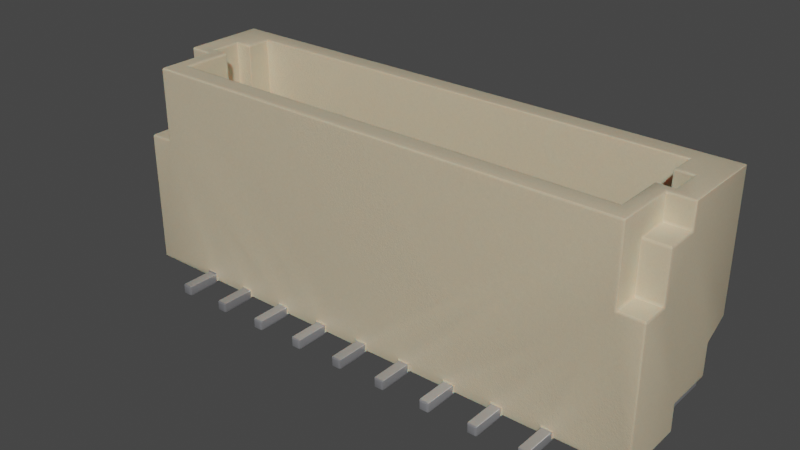 # Source: BM09B-SRSS-TB-LF-SN.blend  (saved by Blender 3.2.14; exported with 4.5.12 LTS)
import bpy
from mathutils import Matrix  # noqa: F401  (used for matrix-valued properties, if any)

bpy.ops.wm.read_factory_settings(use_empty=True)
scene = bpy.context.scene
scene.name = 'Scene'

# ---- collections
col_collection = bpy.data.collections.new('Collection'); scene.collection.children.link(col_collection)

# ---- materials (node trees are filled in below, after node groups)
mat_plastic_case_beige = bpy.data.materials.new('plastic_case_beige')
mat_plastic_case_beige.use_transparent_shadow = False
mat_plastic_case_beige.preview_render_type = 'CUBE'
mat_metal_pins = bpy.data.materials.new('metal_pins')
mat_metal_pins.use_transparent_shadow = False
mat_metal_pins.preview_render_type = 'CUBE'

# ---- node groups
ng_auto_smooth = bpy.data.node_groups.new('Auto Smooth', 'GeometryNodeTree')
_s = ng_auto_smooth.interface.new_socket(name='Geometry', in_out='OUTPUT', socket_type='NodeSocketGeometry')
_s = ng_auto_smooth.interface.new_socket(name='Geometry', in_out='INPUT', socket_type='NodeSocketGeometry')
_s = ng_auto_smooth.interface.new_socket(name='Angle', in_out='INPUT', socket_type='NodeSocketFloat')
_s.subtype = 'ANGLE'
_s.min_value = 0.0
_s.max_value = 3.142
ng_auto_smooth.is_modifier = True
_N = ng_auto_smooth.nodes; _L = ng_auto_smooth.links
n0 = _N.new('NodeGroupOutput'); n0.name = 'Group Output'; n0.location = (480, -100)
n1 = _N.new('NodeGroupInput'); n1.name = 'Group Input'; n1.location = (-420, -300)
n2 = _N.new('NodeGroupInput'); n2.name = 'Group Input.001'; n2.location = (-60, -100)
n3 = _N.new('GeometryNodeSetShadeSmooth'); n3.name = 'Set Shade Smooth'; n3.location = (120, -100)
n3.domain = 'EDGE'
n4 = _N.new('GeometryNodeSetShadeSmooth'); n4.name = 'Set Shade Smooth.001'; n4.location = (300, -100)
n5 = _N.new('GeometryNodeInputMeshEdgeAngle'); n5.name = 'Edge Angle'; n5.location = (-420, -220)
n6 = _N.new('GeometryNodeInputEdgeSmooth'); n6.name = 'Is Edge Smooth'; n6.location = (-60, -160)
n7 = _N.new('GeometryNodeInputShadeSmooth'); n7.name = 'Is Face Smooth'; n7.location = (-240, -340)
n8 = _N.new('FunctionNodeBooleanMath'); n8.name = 'Boolean Math'; n8.location = (-60, -220)
n9 = _N.new('FunctionNodeCompare'); n9.name = 'Compare'; n9.location = (-240, -180)
n9.operation = 'LESS_EQUAL'
_L.new(n5.outputs[0], n9.inputs[0])
_L.new(n4.outputs[0], n0.inputs[0])
_L.new(n1.outputs[1], n9.inputs[1])
_L.new(n9.outputs[0], n8.inputs[0])
_L.new(n7.outputs[0], n8.inputs[1])
_L.new(n2.outputs[0], n3.inputs[0])
_L.new(n6.outputs[0], n3.inputs[1])
_L.new(n3.outputs[0], n4.inputs[0])
_L.new(n8.outputs[0], n3.inputs[2])
n0.is_active_output = True

# ---- material node trees
mat_plastic_case_beige.use_nodes = True; mat_plastic_case_beige.node_tree.nodes.clear()
_N = mat_plastic_case_beige.node_tree.nodes; _L = mat_plastic_case_beige.node_tree.links
n0 = _N.new('ShaderNodeMapping'); n0.name = 'Mapping'; n0.location = (-1285, 476)
n0.inputs[3].default_value = (3.0, 1.0, 1.0)
n1 = _N.new('ShaderNodeOutputMaterial'); n1.name = 'Material Output.001'; n1.location = (26, 511)
n2 = _N.new('ShaderNodeTexCoord'); n2.name = 'Texture Coordinate'; n2.location = (-1524, 391)
n3 = _N.new('ShaderNodeTexNoise'); n3.name = 'Noise Texture'; n3.location = (-936, 387)
n3.inputs[2].default_value = 80.0
n3.inputs[3].default_value = 10.8
n3.inputs[4].default_value = 0.917
n3.inputs[8].default_value = 1.6
n4 = _N.new('ShaderNodeBump'); n4.name = 'Bump'; n4.location = (-650, 112)
n4.inputs[0].default_value = 0.05
n4.inputs[1].default_value = 1.0
n4.inputs[2].default_value = 1.0
n5 = _N.new('ShaderNodeValToRGB'); n5.name = 'ColorRamp'; n5.location = (-628, 397)
while len(n5.color_ramp.elements) > 1: n5.color_ramp.elements.remove(n5.color_ramp.elements[-1])
n5.color_ramp.elements[0].position = 0.0; n5.color_ramp.elements[0].color = (0.4187, 0.3465, 0.2389, 1.0)
_e = n5.color_ramp.elements.new(1.0); _e.color = (1.0, 0.8122, 0.55, 1.0)
n6 = _N.new('ShaderNodeBsdfPrincipled'); n6.name = 'Principled BSDF.001'; n6.location = (-306, 487)
n6.distribution = 'GGX'
n6.subsurface_method = 'BURLEY'
n6.inputs[1].default_value = 0.02
n6.inputs[2].default_value = 0.4636
n6.inputs[3].default_value = 1.4
n6.inputs[8].default_value = 1.0
n6.inputs[10].default_value = 0.1
n6.inputs[13].default_value = 0.3
n6.inputs[18].default_value = 0.2
n6.inputs[27].default_value = (0.0, 0.0, 0.0, 1.0)
n6.inputs[28].default_value = 1.0
n7 = _N.new('ShaderNodeMix'); n7.name = 'Mix'; n7.location = (-476, 367)
n7.data_type = 'RGBA'
n7.inputs[0].default_value = 0.1
n7.inputs[7].default_value = (0.2029, 0.2525, 0.1267, 1.0)
_L.new(n6.outputs[0], n1.inputs[0])
_L.new(n0.outputs[0], n3.inputs[0])
_L.new(n2.outputs[0], n0.inputs[0])
_L.new(n3.outputs[0], n5.inputs[0])
_L.new(n3.outputs[0], n4.inputs[3])
_L.new(n4.outputs[0], n6.inputs[5])
_L.new(n5.outputs[0], n7.inputs[6])
_L.new(n7.outputs[2], n6.inputs[0])
n1.is_active_output = True
mat_metal_pins.use_nodes = True; mat_metal_pins.node_tree.nodes.clear()
_N = mat_metal_pins.node_tree.nodes; _L = mat_metal_pins.node_tree.links
n0 = _N.new('ShaderNodeMapping'); n0.name = 'Mapping'; n0.location = (-1447, -91)
n0.inputs[3].default_value = (4.8, 1.2, 1.1)
n1 = _N.new('ShaderNodeBsdfPrincipled'); n1.name = 'Principled BSDF'; n1.location = (-560, 254)
n1.distribution = 'GGX'
n1.subsurface_method = 'BURLEY'
n1.inputs[1].default_value = 0.7818
n1.inputs[2].default_value = 0.2886
n1.inputs[3].default_value = 1.45
n1.inputs[13].default_value = 0.0
n1.inputs[27].default_value = (0.0, 0.0, 0.0, 1.0)
n1.inputs[28].default_value = 1.0
n2 = _N.new('ShaderNodeOutputMaterial'); n2.name = 'Material Output.002'; n2.location = (-205, 253)
n2.width = 213
n3 = _N.new('ShaderNodeTexNoise'); n3.name = 'Noise Texture.002'; n3.location = (-1228, -73)
n3.inputs[2].default_value = 0.1
n3.inputs[3].default_value = 7.0
n3.inputs[4].default_value = 0.6
n3.inputs[8].default_value = 0.4
n4 = _N.new('ShaderNodeTexCoord'); n4.name = 'Texture Coordinate'; n4.location = (-1636, -116)
n5 = _N.new('ShaderNodeMix'); n5.name = 'Mix.001'; n5.location = (-921, 45)
n5.data_type = 'RGBA'
n5.inputs[6].default_value = (0.9398, 0.9547, 1.0, 1.0)
n5.inputs[7].default_value = (0.13, 0.1259, 0.1359, 1.0)
n6 = _N.new('ShaderNodeBump'); n6.name = 'Bump.001'; n6.location = (-1001, -227)
n6.inputs[0].default_value = 0.05
n6.inputs[1].default_value = 0.01
n6.inputs[2].default_value = 1.0
_L.new(n1.outputs[0], n2.inputs[0])
_L.new(n3.outputs[0], n6.inputs[3])
_L.new(n0.outputs[0], n3.inputs[0])
_L.new(n3.outputs[0], n5.inputs[0])
_L.new(n4.outputs[3], n0.inputs[0])
_L.new(n5.outputs[2], n1.inputs[0])
_L.new(n6.outputs[0], n1.inputs[5])
n2.is_active_output = True

# ---- world
world_world = bpy.data.worlds.new('World'); scene.world = world_world
world_world.use_nodes = True; world_world.node_tree.nodes.clear()
_N = world_world.node_tree.nodes; _L = world_world.node_tree.links
n0 = _N.new('ShaderNodeOutputWorld'); n0.name = 'World Output'; n0.location = (300, 300)
n1 = _N.new('ShaderNodeBackground'); n1.name = 'Background'; n1.location = (10, 300)
n1.inputs[0].default_value = (0.05088, 0.05088, 0.05088, 1.0)
_L.new(n1.outputs[0], n0.inputs[0])
n0.is_active_output = True
world_world.color = (0.05088, 0.05088, 0.05088)
world_world.use_sun_shadow = False
world_world.sun_shadow_jitter_overblur = 0.0

# ---- meshes
me_shape_9_indexedfaceset = bpy.data.meshes.new('SHAPE_9_IndexedFaceSet')
me_shape_9_indexedfaceset.from_pydata([(1.969, -0.01969, -0.7085), (1.969, -1.892e-08, -0.7085), (1.969, -0.01969, -0.1179), (1.969, -1.892e-08, -0.1179), (2.047, -1.892e-08, -0.1179), (2.047, -0.01969, -0.7085), (-1.969, -1.892e-08, -0.7085), (-2.047, -0.01969, -0.7085), (-2.165, 1.673, -0.7085), (1.969, 0.5861, -0.7085), (1.969, 0.4724, -0.7085), (2.047, 0.4724, -0.7085), (1.535, -1.892e-08, 0.3939), (2.165, -1.892e-08, 0.4333), (-1.969, -1.892e-08, -0.1179), (-2.047, -1.892e-08, -0.1179), (-1.535, -1.892e-08, 0.3939), (-1.535, -1.892e-08, 0.4333), (-1.142, -1.892e-08, 0.3939), (-0.4331, -1.892e-08, 0.3939), (-0.3543, -1.892e-08, 0.3939), (0.3543, -1.892e-08, 0.4333), (0.3543, -1.892e-08, 0.3939), (0.4331, -1.892e-08, 0.3939), (0.8268, -1.892e-08, 0.3939), (1.142, -1.892e-08, 0.4333), (1.22, -1.892e-08, 0.3939), (1.535, -1.892e-08, 0.4333), (2.047, 0.2165, -0.5116), (2.047, 0.2165, -0.1179), (2.047, -0.01969, -0.1179), (-1.969, 0.5861, -0.7085), (-2.165, 1.673, -0.03917), (2.165, 1.673, -0.7085), (-1.969, 1.673, 0.4333), (-1.85, 1.673, 0.2758), (1.85, 1.673, -0.1179), (1.85, 1.673, -0.551), (-2.047, 0.4724, -0.7085), (-2.047, 0.4724, -0.5116), (-2.047, -0.01969, -0.1179), (-2.047, 0.2165, -0.1179), (2.165, 0.5861, -0.7085), (1.969, 0.4724, -0.5116), (2.165, 0.2165, -0.5116), (2.165, -1.892e-08, -0.1179), (2.165, 1.083, 0.2167), (2.165, 1.476, 0.2167), (2.165, 1.476, -0.03917), (2.165, 1.673, -0.03917), (-2.165, 0.2165, -0.1179), (-2.165, 0.5861, -0.7085), (-2.165, 1.476, -0.03917), (-2.165, 1.476, 0.2167), (-2.165, 1.083, 0.2167), (-2.165, 1.083, 0.4333), (-1.969, -0.01969, -0.7085), (-1.969, 0.4724, -0.5116), (-1.969, 0.4724, -0.7085), (-1.969, -0.01969, -0.1179), (-1.535, 0.05118, 0.4333), (-1.535, -0.02756, 0.3939), (0.03937, -0.02756, 0.3939), (0.03937, -1.892e-08, 0.3939), (-2.165, -1.892e-08, -0.1179), (-1.142, 0.05118, 0.4333), (-0.03937, 0.05118, 0.4333), (-0.03937, -0.02756, 0.7089), (-0.03937, -1.892e-08, 0.3939), (-0.03937, -1.892e-08, 0.4333), (1.614, -1.892e-08, 0.4333), (1.614, -1.892e-08, 0.3939), (1.614, 0.05118, 0.7089), (0.4331, -1.892e-08, 0.4333), (0.4331, 0.05118, 0.7089), (0.4331, -0.02756, 0.7089), (1.535, -0.02756, 0.3939), (1.614, -0.02756, 0.3939), (-1.614, 0.05118, 0.7089), (-1.614, 0.05118, 0.4333), (-0.4331, 0.05118, 0.4333), (0.4331, -0.02756, 0.3939), (-0.8268, -0.02756, 0.3939), (-0.748, -0.02756, 0.3939), (-0.8268, -1.892e-08, 0.3939), (-1.614, -0.02756, 0.3939), (-1.614, -1.892e-08, 0.3939), (0.03937, -0.02756, 0.7089), (-0.3543, -1.892e-08, 0.4333), (0.748, -0.02756, 0.3939), (0.8268, -0.02756, 0.3939), (0.8268, 0.05118, 0.7089), (-1.22, 0.05118, 0.7089), (-1.22, -0.02756, 0.7089), (-1.22, -1.892e-08, 0.4333), (-0.4331, -0.02756, 0.3939), (1.22, -1.892e-08, 0.4333), (1.22, -0.02756, 0.3939), (-0.748, -1.892e-08, 0.3939), (-0.748, 0.05118, 0.4333), (-0.748, 0.05118, 0.7089), (-0.748, -0.02756, 0.7089), (0.748, 0.05118, 0.4333), (0.748, -0.02756, 0.7089), (0.748, -1.892e-08, 0.3939), (1.142, -0.02756, 0.3939), (1.142, -1.892e-08, 0.3939), (1.142, 0.05118, 0.4333), (0.8268, -1.892e-08, 0.4333), (0.8268, 0.05118, 0.4333), (0.748, -1.892e-08, 0.4333), (0.3543, 0.05118, 0.4333), (0.03937, -1.892e-08, 0.4333), (0.03937, 0.05118, 0.4333), (-0.3543, 0.05118, 0.4333), (-0.4331, -1.892e-08, 0.4333), (-0.748, -1.892e-08, 0.4333), (-1.142, -1.892e-08, 0.4333), (-1.22, 0.05118, 0.4333), (-1.614, -1.892e-08, 0.4333), (-2.165, -1.892e-08, 0.4333), (1.969, 1.083, 0.4333), (2.165, 0.2165, -0.1179), (-1.142, -0.02756, 0.3939), (-1.22, -1.892e-08, 0.3939), (-0.8268, 0.05118, 0.7089), (-0.8268, 0.05118, 0.4333), (-0.8268, -1.892e-08, 0.4333), (1.535, -0.02756, 0.7089), (2.165, 0.4724, -0.5116), (2.047, 0.4724, -0.5116), (-2.047, 0.2165, -0.5116), (-2.165, 0.4724, -0.5116), (-1.969, 1.476, 0.2167), (-1.85, 0.4921, -0.551), (-1.85, 1.673, -0.551), (-1.85, 1.673, -0.1179), (-1.85, 0.7283, -0.3541), (1.988, 1.673, -0.1179), (-1.85, 1.673, -0.3541), (-1.988, 0.7283, -0.3541), (-1.988, 1.673, -0.3541), (1.969, 1.673, -0.03917), (1.85, 0.4921, 0.2758), (1.85, 1.673, 0.2758), (1.85, 0.4921, -0.551), (1.85, 1.673, -0.3541), (-1.988, 1.673, -0.1179), (-1.85, 0.7283, -0.1179), (1.969, 1.476, 0.2167), (1.969, 1.673, 0.4333), (1.85, 0.7283, -0.1179), (1.988, 1.673, -0.3541), (1.85, 0.7283, -0.3541), (-1.969, 1.476, -0.03917), (-1.969, 1.673, -0.03917), (-2.165, 0.2165, -0.5116), (2.165, 1.083, 0.4333), (1.969, 1.476, -0.03917), (1.969, 1.083, 0.2167), (-1.969, 1.083, 0.4333), (-1.969, 1.083, 0.2167), (-1.535, -0.02756, 0.7089), (-1.614, -0.02756, 0.7089), (-1.535, 0.05118, 0.7089), (-0.03937, -0.02756, 0.3939), (-1.142, 0.05118, 0.7089), (-1.22, -0.02756, 0.3939), (-1.142, -0.02756, 0.7089), (-0.03937, 0.05118, 0.7089), (0.03937, 0.05118, 0.7089), (1.535, 0.05118, 0.7089), (1.535, 0.05118, 0.4333), (1.614, 0.05118, 0.4333), (1.614, -0.02756, 0.7089), (0.3543, 0.05118, 0.7089), (0.4331, 0.05118, 0.4333), (0.3543, -0.02756, 0.3939), (0.3543, -0.02756, 0.7089), (-0.4331, 0.05118, 0.7089), (-0.3543, 0.05118, 0.7089), (-0.3543, -0.02756, 0.3939), (-0.4331, -0.02756, 0.7089), (-0.3543, -0.02756, 0.7089), (1.142, -0.02756, 0.7089), (1.22, 0.05118, 0.7089), (1.22, -0.02756, 0.7089), (1.142, 0.05118, 0.7089), (1.22, 0.05118, 0.4333), (0.8268, -0.02756, 0.7089), (0.748, 0.05118, 0.7089), (-0.8268, -0.02756, 0.7089), (-1.85, 0.4921, 0.2758), (-1.614, 0.4921, -0.3856), (-1.142, 0.4921, -0.3856), (-0.3543, 0.4921, -0.1967), (0.03937, 0.4921, -0.3856), (0.748, 0.4921, -0.1967), (0.8268, 0.4921, -0.1967), (0.748, 0.4921, -0.3856), (1.142, 0.4921, -0.1967), (1.535, 0.4921, -0.1967), (1.614, 0.4921, -0.3856), (1.535, 0.4921, -0.3856), (-1.988, 0.7283, -0.1179), (1.988, 0.7283, -0.1179), (1.988, 0.7283, -0.3541), (0.4331, 0.4921, -0.3856), (0.4331, 1.181, -0.3856), (1.22, 0.4921, -0.1967), (1.22, 1.181, -0.2478), (1.22, 1.181, -0.3856), (1.142, 0.4921, -0.3856), (1.22, 0.4921, -0.3856), (-0.4331, 1.181, -0.2478), (-0.4331, 1.181, -0.3856), (-0.4331, 0.4921, -0.1967), (-1.22, 0.4921, -0.3856), (1.614, 0.4921, -0.1967), (1.142, 1.181, -0.2478), (1.142, 1.181, -0.3856), (-1.535, 0.4921, -0.3856), (-0.3543, 0.4921, -0.3856), (-1.614, 1.181, -0.3856), (0.3543, 0.4921, -0.3856), (-0.03937, 1.181, -0.2478), (0.748, 1.181, -0.3856), (0.8268, 1.181, -0.3856), (0.8268, 0.4921, -0.3856), (-1.142, 0.4921, -0.1967), (-1.142, 1.181, -0.3856), (-1.142, 1.181, -0.2478), (0.3543, 0.4921, -0.1967), (0.4331, 0.4921, -0.1967), (-0.3543, 1.181, -0.2478), (0.03937, 0.4921, -0.1967), (-0.748, 0.4921, -0.3856), (1.535, 1.181, -0.2478), (-0.748, 0.4921, -0.1967), (-0.748, 1.181, -0.2478), (-0.8268, 1.181, -0.2478), (-0.8268, 1.181, -0.3856), (-0.8268, 0.4921, -0.1967), (-0.8268, 0.4921, -0.3856), (-1.22, 1.181, -0.3856), (-1.22, 0.4921, -0.1967), (-1.614, 0.4921, -0.1967), (-1.535, 0.4921, -0.1967), (-1.614, 1.181, -0.2478), (0.748, 1.181, -0.2478), (0.8268, 1.181, -0.2478), (-0.748, 1.181, -0.3856), (-0.03937, 1.181, -0.3856), (-0.03937, 0.4921, -0.1967), (-0.03937, 0.4921, -0.3856), (-0.4331, 0.4921, -0.3856), (0.3543, 1.181, -0.2478), (0.4331, 1.181, -0.2478), (0.3543, 1.181, -0.3856), (-1.535, 1.181, -0.2478), (-1.535, 1.181, -0.3856), (-0.3543, 1.181, -0.3856), (-1.22, 1.181, -0.2478), (1.614, 1.181, -0.2478), (1.535, 1.181, -0.3856), (1.614, 1.181, -0.3856), (0.03937, 1.181, -0.2478), (0.03937, 1.181, -0.3856)], [], [(43, 9, 10), (1, 2, 0), (1, 3, 2), (3, 30, 2), (3, 4, 30), (0, 2, 30), (0, 30, 5), (1, 0, 5), (11, 1, 5), (10, 1, 11), (33, 9, 42), (7, 56, 6), (58, 6, 1), (58, 1, 10), (38, 6, 58), (38, 7, 6), (31, 10, 9), (31, 9, 33), (31, 58, 10), (8, 51, 31), (8, 31, 33), (86, 120, 119), (15, 64, 120), (14, 86, 16), (14, 120, 86), (14, 15, 120), (124, 16, 17), (124, 17, 94), (124, 14, 16), (6, 124, 18), (6, 14, 124), (84, 18, 117), (84, 117, 127), (84, 6, 18), (98, 6, 84), (115, 98, 116), (19, 98, 115), (19, 6, 98), (20, 6, 19), (68, 20, 88), (68, 88, 69), (68, 6, 20), (22, 63, 112), (22, 112, 21), (104, 23, 73), (104, 73, 110), (106, 24, 108), (106, 108, 25), (12, 26, 96), (12, 96, 27), (13, 71, 70), (3, 12, 71), (3, 26, 12), (3, 71, 13), (4, 3, 13), (45, 4, 13), (1, 23, 104), (1, 24, 106), (1, 68, 63), (1, 26, 3), (1, 22, 23), (1, 104, 24), (1, 106, 26), (1, 63, 22), (1, 6, 68), (28, 4, 29), (28, 30, 4), (28, 5, 30), (11, 28, 130), (11, 5, 28), (39, 31, 51), (39, 57, 31), (132, 39, 51), (138, 49, 142), (36, 142, 144), (36, 138, 142), (152, 49, 138), (33, 49, 152), (37, 152, 146), (37, 33, 152), (34, 144, 150), (35, 144, 34), (155, 136, 35), (147, 136, 155), (32, 147, 155), (141, 147, 32), (135, 139, 141), (8, 135, 141), (8, 141, 32), (8, 33, 37), (8, 37, 135), (142, 150, 144), (34, 155, 35), (38, 57, 39), (38, 58, 57), (131, 38, 39), (131, 15, 40), (131, 41, 15), (7, 131, 40), (7, 38, 131), (42, 130, 129), (9, 43, 130), (9, 130, 42), (43, 10, 11), (43, 11, 130), (122, 129, 44), (13, 122, 45), (46, 129, 122), (48, 33, 42), (48, 42, 129), (48, 129, 46), (157, 122, 13), (157, 46, 122), (49, 33, 48), (47, 48, 46), (54, 52, 53), (8, 32, 52), (50, 54, 55), (50, 55, 120), (132, 52, 54), (132, 54, 50), (64, 50, 120), (51, 8, 52), (51, 52, 132), (156, 132, 50), (40, 59, 56), (40, 56, 7), (57, 58, 31), (56, 59, 14), (56, 14, 6), (17, 162, 164), (61, 162, 17), (16, 61, 17), (60, 17, 164), (68, 165, 62), (68, 62, 63), (50, 15, 41), (50, 64, 15), (117, 168, 166), (123, 168, 117), (18, 123, 117), (65, 117, 166), (69, 169, 67), (165, 69, 67), (68, 69, 165), (66, 169, 69), (70, 174, 72), (77, 174, 70), (71, 77, 70), (173, 70, 72), (14, 40, 15), (14, 59, 40), (73, 75, 74), (81, 75, 73), (23, 81, 73), (176, 73, 74), (12, 76, 77), (12, 77, 71), (119, 78, 163), (85, 119, 163), (86, 119, 85), (79, 78, 119), (115, 179, 182), (95, 115, 182), (19, 115, 95), (80, 179, 115), (22, 177, 81), (22, 81, 23), (84, 82, 83), (84, 83, 98), (85, 61, 16), (86, 85, 16), (112, 87, 170), (62, 87, 112), (63, 62, 112), (113, 112, 170), (25, 187, 184), (105, 25, 184), (106, 25, 105), (107, 187, 25), (88, 183, 180), (181, 183, 88), (20, 181, 88), (114, 88, 180), (21, 175, 178), (177, 21, 178), (22, 21, 177), (111, 175, 21), (104, 89, 90), (104, 90, 24), (108, 189, 91), (90, 189, 108), (24, 90, 108), (109, 108, 91), (94, 92, 93), (167, 94, 93), (124, 94, 167), (118, 92, 94), (19, 95, 181), (19, 181, 20), (96, 186, 185), (97, 186, 96), (26, 97, 96), (188, 96, 185), (116, 101, 100), (83, 101, 116), (98, 83, 116), (99, 116, 100), (110, 190, 103), (89, 110, 103), (104, 110, 89), (102, 190, 110), (106, 105, 97), (106, 97, 26), (173, 13, 70), (96, 172, 27), (188, 172, 96), (121, 188, 107), (121, 157, 13), (121, 173, 172), (121, 13, 173), (121, 172, 188), (109, 107, 25), (109, 25, 108), (109, 121, 107), (102, 121, 109), (176, 102, 110), (176, 110, 73), (150, 176, 111), (150, 121, 102), (150, 102, 176), (113, 111, 21), (113, 21, 112), (113, 150, 111), (66, 150, 113), (114, 66, 69), (114, 69, 88), (99, 80, 115), (99, 115, 116), (65, 126, 127), (65, 127, 117), (60, 118, 94), (60, 94, 17), (120, 79, 119), (160, 126, 65), (160, 118, 60), (160, 99, 126), (160, 65, 118), (160, 79, 120), (160, 60, 79), (55, 160, 120), (34, 80, 99), (34, 114, 80), (34, 99, 160), (34, 150, 66), (34, 66, 114), (122, 29, 4), (122, 4, 45), (167, 123, 18), (124, 167, 18), (127, 125, 191), (82, 127, 191), (84, 127, 82), (126, 125, 127), (27, 171, 128), (76, 27, 128), (12, 27, 76), (172, 171, 27), (28, 122, 44), (28, 29, 122), (129, 130, 28), (129, 28, 44), (132, 131, 39), (132, 156, 131), (133, 154, 155), (34, 133, 155), (160, 161, 133), (160, 133, 34), (135, 37, 145), (135, 145, 134), (141, 140, 204), (141, 204, 147), (134, 192, 148), (137, 134, 148), (35, 148, 192), (136, 148, 35), (135, 137, 139), (135, 134, 137), (206, 138, 205), (206, 152, 138), (141, 139, 137), (141, 137, 140), (158, 142, 49), (158, 49, 48), (144, 35, 192), (144, 192, 143), (151, 36, 144), (151, 144, 143), (153, 37, 146), (145, 153, 151), (145, 151, 143), (145, 37, 153), (136, 147, 204), (136, 204, 148), (149, 142, 158), (149, 159, 121), (150, 149, 121), (150, 142, 149), (138, 36, 151), (138, 151, 205), (146, 152, 206), (146, 206, 153), (32, 154, 52), (32, 155, 154), (50, 41, 131), (50, 131, 156), (121, 159, 46), (121, 46, 157), (149, 158, 48), (149, 48, 47), (159, 149, 47), (159, 47, 46), (53, 161, 54), (53, 133, 161), (154, 133, 53), (52, 154, 53), (54, 160, 55), (54, 161, 160), (85, 163, 162), (85, 162, 61), (163, 78, 164), (163, 164, 162), (78, 79, 60), (78, 60, 164), (165, 67, 87), (165, 87, 62), (93, 92, 166), (93, 166, 168), (166, 118, 65), (92, 118, 166), (167, 93, 168), (167, 168, 123), (169, 66, 113), (169, 113, 170), (67, 169, 170), (67, 170, 87), (171, 172, 173), (171, 173, 72), (128, 171, 72), (128, 72, 174), (76, 128, 174), (76, 174, 77), (178, 175, 74), (178, 74, 75), (175, 111, 176), (175, 176, 74), (177, 178, 75), (177, 75, 81), (179, 80, 114), (179, 114, 180), (95, 182, 183), (95, 183, 181), (182, 179, 180), (182, 180, 183), (82, 191, 101), (82, 101, 83), (184, 187, 185), (184, 185, 186), (105, 184, 186), (105, 186, 97), (187, 107, 188), (187, 188, 185), (89, 103, 189), (89, 189, 90), (103, 190, 91), (103, 91, 189), (190, 102, 109), (190, 109, 91), (100, 126, 99), (125, 126, 100), (191, 125, 100), (191, 100, 101), (201, 218, 143), (145, 143, 218), (202, 145, 218), (203, 145, 202), (209, 201, 143), (200, 209, 143), (213, 203, 201), (213, 201, 209), (213, 145, 203), (212, 145, 213), (198, 200, 143), (197, 198, 143), (228, 212, 200), (228, 200, 198), (233, 197, 143), (232, 233, 143), (207, 199, 197), (207, 197, 233), (235, 232, 143), (253, 235, 143), (196, 224, 232), (196, 232, 235), (195, 254, 253), (222, 254, 195), (236, 255, 216), (236, 216, 238), (194, 242, 229), (194, 243, 242), (192, 229, 242), (192, 245, 229), (192, 242, 238), (192, 216, 195), (192, 195, 253), (192, 253, 143), (192, 238, 216), (247, 245, 192), (246, 247, 192), (221, 217, 245), (221, 245, 247), (134, 221, 193), (134, 193, 246), (134, 194, 217), (134, 217, 221), (134, 246, 192), (134, 145, 194), (194, 145, 243), (243, 145, 236), (236, 145, 255), (255, 145, 222), (222, 145, 254), (254, 145, 196), (196, 145, 224), (224, 145, 207), (207, 145, 199), (199, 145, 228), (228, 145, 212), (137, 148, 204), (140, 137, 204), (206, 205, 151), (153, 206, 151), (250, 228, 198), (227, 228, 250), (257, 207, 233), (208, 207, 257), (259, 221, 247), (260, 221, 259), (209, 219, 210), (200, 219, 209), (220, 212, 213), (220, 213, 211), (214, 216, 255), (215, 214, 255), (244, 217, 194), (244, 194, 230), (218, 237, 263), (201, 237, 218), (258, 224, 207), (258, 207, 208), (229, 262, 231), (245, 262, 229), (219, 200, 212), (220, 219, 212), (223, 193, 221), (223, 221, 260), (234, 222, 195), (261, 222, 234), (248, 246, 193), (223, 248, 193), (256, 232, 224), (258, 256, 224), (235, 225, 266), (253, 225, 235), (210, 213, 209), (211, 213, 210), (249, 197, 199), (226, 249, 199), (226, 199, 228), (226, 228, 227), (231, 194, 229), (230, 194, 231), (233, 256, 257), (232, 256, 233), (264, 203, 202), (264, 202, 265), (195, 214, 234), (216, 214, 195), (266, 196, 235), (267, 196, 266), (241, 243, 236), (241, 236, 251), (237, 201, 203), (264, 237, 203), (238, 240, 239), (242, 240, 238), (240, 242, 243), (241, 240, 243), (262, 245, 217), (244, 262, 217), (252, 254, 196), (252, 196, 267), (247, 248, 259), (246, 248, 247), (198, 249, 250), (197, 249, 198), (263, 202, 218), (265, 202, 263), (239, 236, 238), (251, 236, 239), (225, 253, 254), (252, 225, 254), (215, 255, 222), (215, 222, 261), (249, 226, 227), (249, 227, 250), (256, 258, 208), (256, 208, 257), (248, 223, 260), (248, 260, 259), (219, 220, 211), (219, 211, 210), (214, 215, 261), (214, 261, 234), (262, 244, 230), (262, 230, 231), (237, 264, 265), (237, 265, 263), (225, 252, 267), (225, 267, 266), (240, 241, 251), (240, 251, 239)])
me_shape_9_indexedfaceset.polygons.foreach_set('use_smooth', [True] * 532)
me_shape_9_indexedfaceset.polygons.foreach_set('material_index', [0, 1, 1, 1, 1, 1, 1, 0, 0, 0, 0, 0, 0, 0, 0, 0, 0, 0, 0, 0, 0, 0, 0, 0, 0, 0, 0, 0, 0, 0, 0, 0, 0, 0, 0, 0, 0, 0, 0, 0, 0, 0, 0, 0, 0, 0, 0, 0, 0, 0, 0, 0, 0, 0, 0, 0, 0, 0, 0, 0, 0, 0, 0, 0, 0, 1, 1, 1, 1, 1, 0, 0, 0, 0, 0, 0, 0, 0, 0, 0, 0, 0, 0, 0, 0, 0, 0, 0, 0, 0, 0, 0, 0, 1, 1, 1, 1, 1, 1, 1, 0, 0, 0, 1, 1, 0, 0, 0, 0, 0, 0, 0, 0, 0, 0, 0, 0, 0, 0, 0, 0, 0, 0, 0, 0, 1, 1, 0, 1, 1, 1, 1, 1, 1, 1, 1, 0, 0, 1, 1, 1, 1, 1, 1, 1, 1, 1, 1, 1, 1, 1, 1, 1, 1, 1, 1, 1, 1, 1, 1, 1, 1, 1, 1, 1, 1, 1, 1, 1, 1, 1, 1, 1, 1, 1, 1, 1, 1, 1, 1, 1, 1, 1, 1, 1, 1, 1, 1, 1, 1, 1, 1, 1, 1, 1, 1, 1, 1, 1, 1, 1, 1, 1, 1, 1, 1, 1, 1, 1, 1, 1, 1, 1, 1, 0, 0, 0, 0, 0, 0, 0, 0, 0, 0, 0, 0, 0, 0, 0, 0, 0, 0, 0, 0, 0, 0, 0, 0, 0, 0, 0, 0, 0, 0, 0, 0, 0, 0, 0, 0, 0, 0, 0, 0, 0, 0, 0, 0, 1, 1, 1, 1, 1, 1, 1, 1, 1, 1, 0, 0, 0, 0, 0, 0, 0, 0, 0, 0, 0, 0, 0, 0, 0, 0, 0, 0, 0, 0, 0, 0, 0, 0, 0, 0, 0, 0, 0, 0, 0, 0, 0, 0, 0, 0, 0, 0, 0, 0, 0, 0, 0, 0, 0, 0, 0, 0, 0, 0, 0, 0, 0, 0, 0, 0, 0, 0, 0, 0, 1, 1, 1, 1, 1, 1, 1, 1, 1, 1, 1, 1, 1, 1, 1, 1, 1, 1, 1, 1, 1, 1, 1, 1, 1, 1, 1, 1, 1, 1, 1, 1, 1, 1, 1, 1, 1, 1, 1, 1, 1, 1, 1, 1, 1, 1, 1, 1, 1, 1, 1, 1, 1, 1, 0, 0, 0, 0, 0, 0, 0, 0, 0, 0, 0, 0, 0, 0, 0, 0, 0, 0, 0, 0, 0, 0, 0, 0, 0, 0, 0, 0, 0, 0, 0, 0, 0, 0, 0, 0, 0, 0, 0, 0, 0, 0, 0, 0, 0, 0, 0, 0, 0, 0, 0, 0, 0, 0, 0, 0, 0, 0, 0, 0, 1, 1, 1, 1, 1, 1, 1, 1, 1, 1, 1, 1, 1, 1, 1, 1, 1, 1, 1, 1, 1, 1, 1, 1, 1, 1, 1, 1, 1, 1, 1, 1, 1, 1, 1, 1, 1, 1, 1, 1, 1, 1, 1, 1, 1, 1, 1, 1, 1, 1, 1, 1, 1, 1, 1, 1, 1, 1, 1, 1, 1, 1, 1, 1, 1, 1, 1, 1, 1, 1, 1, 1, 1, 1, 1, 1, 1, 1, 1, 1, 1, 1, 1, 1, 1, 1, 1, 1, 1, 1])
_uv = me_shape_9_indexedfaceset.uv_layers.new(name='UVMap')
_uv.uv.foreach_set('vector', [1.0, 0.0, 0.0, 1.0, 0.0, 0.0, 0.0, 1.0, 1.0, 0.0, 0.0, 0.0, 0.0, 1.0, 1.0, 1.0, 1.0, 0.0, 0.0, 1.0, 1.0, 0.0, 0.0, 0.0, 0.0, 1.0, 1.0, 1.0, 1.0, 0.0, 0.0, 0.0, 1.0, 0.0, 1.0, 1.0, 0.0, 0.0, 1.0, 1.0, 0.0, 1.0, 0.9545, 0.01163, 0.9545, 0.0, 0.9727, 0.0, 0.9727, 0.2907, 0.9545, 0.01163, 0.9727, 0.0, 0.9545, 0.2907, 0.9545, 0.01163, 0.9727, 0.2907, 1.0, 1.0, 0.9545, 0.3578, 1.0, 0.3578, 0.02727, 0.0, 0.04545, 0.0, 0.04545, 0.01163, 0.04545, 0.2907, 0.04545, 0.01163, 0.9545, 0.01163, 0.04545, 0.2907, 0.9545, 0.01163, 0.9545, 0.2907, 0.02727, 0.2907, 0.04545, 0.01163, 0.04545, 0.2907, 0.02727, 0.2907, 0.02727, 0.0, 0.04545, 0.01163, 0.04545, 0.3578, 0.9545, 0.2907, 0.9545, 0.3578, 0.04545, 0.3578, 0.9545, 0.3578, 1.0, 1.0, 0.04545, 0.3578, 0.04545, 0.2907, 0.9545, 0.2907, 0.0, 1.0, 0.0, 0.3578, 0.04545, 0.3578, 0.0, 1.0, 0.04545, 0.3578, 1.0, 1.0, 0.1273, 0.9655, 0.0, 1.0, 0.1273, 1.0, 0.02727, 0.5172, 0.0, 0.5172, 0.0, 1.0, 0.04545, 0.5172, 0.1273, 0.9655, 0.1455, 0.9655, 0.04545, 0.5172, 0.0, 1.0, 0.1273, 0.9655, 0.04545, 0.5172, 0.02727, 0.5172, 0.0, 1.0, 0.2182, 0.9655, 0.1455, 0.9655, 0.1455, 1.0, 0.2182, 0.9655, 0.1455, 1.0, 0.2182, 1.0, 0.2182, 0.9655, 0.04545, 0.5172, 0.1455, 0.9655, 0.04545, 0.0, 0.2182, 0.9655, 0.2364, 0.9655, 0.04545, 0.0, 0.04545, 0.5172, 0.2182, 0.9655, 0.3091, 0.9655, 0.2364, 0.9655, 0.2364, 1.0, 0.3091, 0.9655, 0.2364, 1.0, 0.3091, 1.0, 0.3091, 0.9655, 0.04545, 0.0, 0.2364, 0.9655, 0.3273, 0.9655, 0.04545, 0.0, 0.3091, 0.9655, 0.4, 1.0, 0.3273, 0.9655, 0.3273, 1.0, 0.4, 0.9655, 0.3273, 0.9655, 0.4, 1.0, 0.4, 0.9655, 0.04545, 0.0, 0.3273, 0.9655, 0.4182, 0.9655, 0.04545, 0.0, 0.4, 0.9655, 0.4909, 0.9655, 0.4182, 0.9655, 0.4182, 1.0, 0.4909, 0.9655, 0.4182, 1.0, 0.4909, 1.0, 0.4909, 0.9655, 0.04545, 0.0, 0.4182, 0.9655, 0.5818, 0.9655, 0.5091, 0.9655, 0.5091, 1.0, 0.5818, 0.9655, 0.5091, 1.0, 0.5818, 1.0, 0.6727, 0.9655, 0.6, 0.9655, 0.6, 1.0, 0.6727, 0.9655, 0.6, 1.0, 0.6727, 1.0, 0.7636, 0.9655, 0.6909, 0.9655, 0.6909, 1.0, 0.7636, 0.9655, 0.6909, 1.0, 0.7636, 1.0, 0.8545, 0.9655, 0.7818, 0.9655, 0.7818, 1.0, 0.8545, 0.9655, 0.7818, 1.0, 0.8545, 1.0, 1.0, 1.0, 0.8727, 0.9655, 0.8727, 1.0, 0.9545, 0.5172, 0.8545, 0.9655, 0.8727, 0.9655, 0.9545, 0.5172, 0.7818, 0.9655, 0.8545, 0.9655, 0.9545, 0.5172, 0.8727, 0.9655, 1.0, 1.0, 0.9727, 0.5172, 0.9545, 0.5172, 1.0, 1.0, 1.0, 0.5172, 0.9727, 0.5172, 1.0, 1.0, 0.9545, 0.0, 0.6, 0.9655, 0.6727, 0.9655, 0.9545, 0.0, 0.6909, 0.9655, 0.7636, 0.9655, 0.9545, 0.0, 0.4909, 0.9655, 0.5091, 0.9655, 0.9545, 0.0, 0.7818, 0.9655, 0.9545, 0.5172, 0.9545, 0.0, 0.5818, 0.9655, 0.6, 0.9655, 0.9545, 0.0, 0.6727, 0.9655, 0.6909, 0.9655, 0.9545, 0.0, 0.7636, 0.9655, 0.7818, 0.9655, 0.9545, 0.0, 0.5091, 0.9655, 0.5818, 0.9655, 0.9545, 0.0, 0.04545, 0.0, 0.4909, 0.9655, 0.3333, 0.48, 1.0, 0.04, 1.0, 0.48, 0.3333, 0.48, 1.0, 0.0, 1.0, 0.04, 0.3333, 0.48, 0.0, 0.0, 1.0, 0.0, 0.0, 1.0, 0.3333, 0.48, 0.3333, 1.0, 0.0, 1.0, 0.0, 0.0, 0.3333, 0.48, 0.6, 1.0, 1.0, 0.0, 0.0, 0.0, 0.6, 1.0, 1.0, 1.0, 1.0, 0.0, 0.0, 1.0, 0.6, 1.0, 0.0, 0.0, 0.9591, 0.5172, 1.0, 0.5862, 0.9545, 0.5862, 0.9273, 0.5172, 0.9545, 0.5862, 0.9273, 0.8621, 0.9273, 0.5172, 0.9591, 0.5172, 0.9545, 0.5862, 0.9591, 0.3103, 1.0, 0.5862, 0.9591, 0.5172, 1.0, 0.0, 1.0, 0.5862, 0.9591, 0.3103, 0.9273, 0.1379, 0.9591, 0.3103, 0.9273, 0.3103, 0.9273, 0.1379, 1.0, 0.0, 0.9591, 0.3103, 0.04545, 1.0, 0.9273, 0.8621, 0.9545, 1.0, 0.07273, 0.8621, 0.9273, 0.8621, 0.04545, 1.0, 0.04545, 0.5862, 0.07273, 0.5172, 0.07273, 0.8621, 0.04091, 0.5172, 0.07273, 0.5172, 0.04545, 0.5862, 0.0, 0.5862, 0.04091, 0.5172, 0.04545, 0.5862, 0.04091, 0.3103, 0.04091, 0.5172, 0.0, 0.5862, 0.07273, 0.1379, 0.07273, 0.3103, 0.04091, 0.3103, 0.0, 0.0, 0.07273, 0.1379, 0.04091, 0.3103, 0.0, 0.0, 0.04091, 0.3103, 0.0, 0.5862, 0.0, 0.0, 1.0, 0.0, 0.9273, 0.1379, 0.0, 0.0, 0.9273, 0.1379, 0.07273, 0.1379, 0.9545, 0.5862, 0.9545, 1.0, 0.9273, 0.8621, 0.04545, 1.0, 0.04545, 0.5862, 0.07273, 0.8621, 0.0, 0.0, 1.0, 1.0, 1.0, 0.0, 0.0, 0.0, 0.0, 1.0, 1.0, 1.0, 0.3333, 0.48, 0.0, 1.0, 0.3333, 1.0, 0.3333, 0.48, 1.0, 0.04, 1.0, 0.0, 0.3333, 0.48, 1.0, 0.48, 1.0, 0.04, 0.0, 0.0, 0.3333, 0.48, 1.0, 0.0, 0.0, 0.0, 0.0, 1.0, 0.3333, 0.48, 1.0, 0.0, 0.4, 1.0, 1.0, 1.0, 0.0, 0.0, 0.0, 1.0, 0.4, 1.0, 0.0, 0.0, 0.4, 1.0, 1.0, 0.0, 1.0, 0.0, 0.0, 0.0, 0.0, 1.0, 1.0, 0.0, 0.0, 1.0, 1.0, 1.0, 0.1294, 0.5172, 0.2824, 0.1724, 0.1294, 0.1724, 0.0, 1.0, 0.1294, 0.5172, 0.0, 0.5172, 0.6471, 0.8103, 0.2824, 0.1724, 0.1294, 0.5172, 0.8824, 0.5862, 1.0, 0.0, 0.3503, 0.0, 0.8824, 0.5862, 0.3503, 0.0, 0.2824, 0.1724, 0.8824, 0.5862, 0.2824, 0.1724, 0.6471, 0.8103, 0.6471, 1.0, 0.1294, 0.5172, 0.0, 1.0, 0.6471, 1.0, 0.6471, 0.8103, 0.1294, 0.5172, 1.0, 0.5862, 1.0, 0.0, 0.8824, 0.5862, 0.8824, 0.8103, 0.8824, 0.5862, 0.6471, 0.8103, 0.6471, 0.8103, 0.8824, 0.5862, 0.8824, 0.8103, 1.0, 0.0, 1.0, 0.5862, 0.8824, 0.5862, 0.1294, 0.5172, 0.6471, 0.8103, 0.6471, 1.0, 0.1294, 0.5172, 0.6471, 1.0, 0.0, 1.0, 0.2824, 0.1724, 0.8824, 0.5862, 0.6471, 0.8103, 0.2824, 0.1724, 0.6471, 0.8103, 0.1294, 0.5172, 0.0, 0.5172, 0.1294, 0.5172, 0.0, 1.0, 0.3503, 0.0, 1.0, 0.0, 0.8824, 0.5862, 0.3503, 0.0, 0.8824, 0.5862, 0.2824, 0.1724, 0.1294, 0.1724, 0.2824, 0.1724, 0.1294, 0.5172, 1.0, 0.0, 1.0, 1.0, 0.0, 1.0, 1.0, 0.0, 0.0, 1.0, 0.0, 0.0, 1.0, 0.0, 0.0, 0.0, 0.0, 1.0, 0.0, 0.0, 1.0, 0.0, 1.0, 1.0, 0.0, 0.0, 1.0, 1.0, 0.0, 1.0, 0.125, 0.35, 1.0, 0.0, 1.0, 1.0, 0.0, 0.0, 1.0, 0.0, 0.125, 0.35, 0.0, 0.35, 0.0, 0.0, 0.125, 0.35, 0.125, 1.0, 0.125, 0.35, 1.0, 1.0, 0.0, 1.0, 0.0, 0.0, 1.0, 0.0, 0.0, 1.0, 1.0, 0.0, 1.0, 1.0, 1.0, 0.0, 0.0, 1.0, 1.0, 1.0, 1.0, 0.0, 0.0, 0.0, 0.0, 1.0, 0.125, 0.35, 1.0, 0.0, 1.0, 1.0, 0.0, 0.0, 1.0, 0.0, 0.125, 0.35, 0.0, 0.35, 0.0, 0.0, 0.125, 0.35, 0.125, 1.0, 0.125, 0.35, 1.0, 1.0, 0.125, 0.35, 1.0, 1.0, 1.0, 0.0, 0.0, 0.0, 0.125, 0.35, 1.0, 0.0, 0.0, 0.35, 0.125, 0.35, 0.0, 0.0, 0.125, 1.0, 1.0, 1.0, 0.125, 0.35, 0.125, 0.35, 1.0, 0.0, 1.0, 1.0, 0.0, 0.0, 1.0, 0.0, 0.125, 0.35, 0.0, 0.35, 0.0, 0.0, 0.125, 0.35, 0.125, 1.0, 0.125, 0.35, 1.0, 1.0, 1.0, 1.0, 0.0, 0.0, 0.0, 1.0, 1.0, 1.0, 1.0, 0.0, 0.0, 0.0, 0.125, 0.35, 1.0, 0.0, 1.0, 1.0, 0.0, 0.0, 1.0, 0.0, 0.125, 0.35, 0.0, 0.35, 0.0, 0.0, 0.125, 0.35, 0.125, 1.0, 0.125, 0.35, 1.0, 1.0, 0.0, 1.0, 0.0, 0.0, 1.0, 0.0, 0.0, 1.0, 1.0, 0.0, 1.0, 1.0, 0.125, 0.35, 1.0, 1.0, 1.0, 0.0, 0.0, 0.0, 0.125, 0.35, 1.0, 0.0, 0.0, 0.35, 0.125, 0.35, 0.0, 0.0, 0.125, 1.0, 1.0, 1.0, 0.125, 0.35, 0.125, 0.35, 1.0, 1.0, 1.0, 0.0, 0.0, 0.0, 0.125, 0.35, 1.0, 0.0, 0.0, 0.35, 0.125, 0.35, 0.0, 0.0, 0.125, 1.0, 1.0, 1.0, 0.125, 0.35, 0.0, 1.0, 0.0, 0.0, 1.0, 0.0, 0.0, 1.0, 1.0, 0.0, 1.0, 1.0, 0.0, 1.0, 0.0, 0.0, 1.0, 0.0, 0.0, 1.0, 1.0, 0.0, 1.0, 1.0, 0.0, 0.0, 1.0, 0.0, 1.0, 1.0, 0.0, 1.0, 0.0, 0.0, 1.0, 1.0, 0.125, 0.35, 1.0, 0.0, 1.0, 1.0, 0.0, 0.0, 1.0, 0.0, 0.125, 0.35, 0.0, 0.35, 0.0, 0.0, 0.125, 0.35, 0.125, 1.0, 0.125, 0.35, 1.0, 1.0, 0.125, 0.35, 1.0, 1.0, 1.0, 0.0, 0.0, 0.0, 0.125, 0.35, 1.0, 0.0, 0.0, 0.35, 0.125, 0.35, 0.0, 0.0, 0.125, 1.0, 1.0, 1.0, 0.125, 0.35, 0.125, 0.35, 1.0, 0.0, 1.0, 1.0, 0.0, 0.0, 1.0, 0.0, 0.125, 0.35, 0.0, 0.35, 0.0, 0.0, 0.125, 0.35, 0.125, 1.0, 0.125, 0.35, 1.0, 1.0, 0.125, 0.35, 1.0, 1.0, 1.0, 0.0, 0.0, 0.0, 0.125, 0.35, 1.0, 0.0, 0.0, 0.35, 0.125, 0.35, 0.0, 0.0, 0.125, 1.0, 1.0, 1.0, 0.125, 0.35, 0.0, 1.0, 0.0, 0.0, 1.0, 0.0, 0.0, 1.0, 1.0, 0.0, 1.0, 1.0, 0.125, 0.35, 1.0, 0.0, 1.0, 1.0, 0.0, 0.0, 1.0, 0.0, 0.125, 0.35, 0.0, 0.35, 0.0, 0.0, 0.125, 0.35, 0.125, 1.0, 0.125, 0.35, 1.0, 1.0, 0.125, 0.35, 1.0, 1.0, 1.0, 0.0, 0.0, 0.0, 0.125, 0.35, 1.0, 0.0, 0.0, 0.35, 0.125, 0.35, 0.0, 0.0, 0.125, 1.0, 1.0, 1.0, 0.125, 0.35, 0.0, 1.0, 0.0, 0.0, 1.0, 0.0, 0.0, 1.0, 1.0, 0.0, 1.0, 1.0, 0.125, 0.35, 1.0, 0.0, 1.0, 1.0, 0.0, 0.0, 1.0, 0.0, 0.125, 0.35, 0.0, 0.35, 0.0, 0.0, 0.125, 0.35, 0.125, 1.0, 0.125, 0.35, 1.0, 1.0, 0.125, 0.35, 1.0, 0.0, 1.0, 1.0, 0.0, 0.0, 1.0, 0.0, 0.125, 0.35, 0.0, 0.35, 0.0, 0.0, 0.125, 0.35, 0.125, 1.0, 0.125, 0.35, 1.0, 1.0, 0.125, 0.35, 1.0, 1.0, 1.0, 0.0, 0.0, 0.0, 0.125, 0.35, 1.0, 0.0, 0.0, 0.35, 0.125, 0.35, 0.0, 0.0, 0.125, 1.0, 1.0, 1.0, 0.125, 0.35, 0.0, 1.0, 0.0, 0.0, 1.0, 0.0, 0.0, 1.0, 1.0, 0.0, 1.0, 1.0, 0.8727, 0.03059, 1.0, 0.0, 0.8727, 0.0, 0.7818, 0.0, 0.8545, 0.03059, 0.8545, 0.0, 0.7818, 0.03059, 0.8545, 0.03059, 0.7818, 0.0, 0.9545, 0.6471, 0.7818, 0.03059, 0.7636, 0.03059, 0.9545, 0.6471, 1.0, 0.6471, 1.0, 0.0, 0.9545, 0.6471, 0.8727, 0.03059, 0.8545, 0.03059, 0.9545, 0.6471, 1.0, 0.0, 0.8727, 0.03059, 0.9545, 0.6471, 0.8545, 0.03059, 0.7818, 0.03059, 0.6909, 0.03059, 0.7636, 0.03059, 0.7636, 0.0, 0.6909, 0.03059, 0.7636, 0.0, 0.6909, 0.0, 0.6909, 0.03059, 0.9545, 0.6471, 0.7636, 0.03059, 0.6727, 0.03059, 0.9545, 0.6471, 0.6909, 0.03059, 0.6, 0.03059, 0.6727, 0.03059, 0.6727, 0.0, 0.6, 0.03059, 0.6727, 0.0, 0.6, 0.0, 0.9545, 1.0, 0.6, 0.03059, 0.5818, 0.03059, 0.9545, 1.0, 0.9545, 0.6471, 0.6727, 0.03059, 0.9545, 1.0, 0.6727, 0.03059, 0.6, 0.03059, 0.5091, 0.03059, 0.5818, 0.03059, 0.5818, 0.0, 0.5091, 0.03059, 0.5818, 0.0, 0.5091, 0.0, 0.5091, 0.03059, 0.9545, 1.0, 0.5818, 0.03059, 0.4909, 0.03059, 0.9545, 1.0, 0.5091, 0.03059, 0.4182, 0.03059, 0.4909, 0.03059, 0.4909, 0.0, 0.4182, 0.03059, 0.4909, 0.0, 0.4182, 0.0, 0.3273, 0.03059, 0.4, 0.03059, 0.4, 0.0, 0.3273, 0.03059, 0.4, 0.0, 0.3273, 0.0, 0.2364, 0.03059, 0.3091, 0.03059, 0.3091, 0.0, 0.2364, 0.03059, 0.3091, 0.0, 0.2364, 0.0, 0.1455, 0.03059, 0.2182, 0.03059, 0.2182, 0.0, 0.1455, 0.03059, 0.2182, 0.0, 0.1455, 0.0, 0.0, 0.0, 0.1273, 0.03059, 0.1273, 0.0, 0.04545, 0.6471, 0.3091, 0.03059, 0.2364, 0.03059, 0.04545, 0.6471, 0.2182, 0.03059, 0.1455, 0.03059, 0.04545, 0.6471, 0.3273, 0.03059, 0.3091, 0.03059, 0.04545, 0.6471, 0.2364, 0.03059, 0.2182, 0.03059, 0.04545, 0.6471, 0.1273, 0.03059, 0.0, 0.0, 0.04545, 0.6471, 0.1455, 0.03059, 0.1273, 0.03059, 0.0, 0.6471, 0.04545, 0.6471, 0.0, 0.0, 0.04545, 1.0, 0.4, 0.03059, 0.3273, 0.03059, 0.04545, 1.0, 0.4182, 0.03059, 0.4, 0.03059, 0.04545, 1.0, 0.3273, 0.03059, 0.04545, 0.6471, 0.04545, 1.0, 0.9545, 1.0, 0.4909, 0.03059, 0.04545, 1.0, 0.4909, 0.03059, 0.4182, 0.03059, 1.0, 1.0, 1.0, 0.0, 0.0, 0.0, 1.0, 1.0, 0.0, 0.0, 0.0, 1.0, 0.0, 0.0, 1.0, 0.0, 1.0, 1.0, 0.0, 1.0, 0.0, 0.0, 1.0, 1.0, 0.125, 0.35, 1.0, 1.0, 1.0, 0.0, 0.0, 0.0, 0.125, 0.35, 1.0, 0.0, 0.0, 0.35, 0.125, 0.35, 0.0, 0.0, 0.125, 1.0, 1.0, 1.0, 0.125, 0.35, 0.125, 0.35, 1.0, 1.0, 1.0, 0.0, 0.0, 0.0, 0.125, 0.35, 1.0, 0.0, 0.0, 0.35, 0.125, 0.35, 0.0, 0.0, 0.125, 1.0, 1.0, 1.0, 0.125, 0.35, 0.0, 0.0, 1.0, 1.0, 0.0, 1.0, 0.0, 0.0, 1.0, 0.0, 1.0, 1.0, 1.0, 1.0, 1.0, 0.0, 0.0, 0.0, 1.0, 1.0, 0.0, 0.0, 0.0, 1.0, 1.0, 0.0, 0.0, 1.0, 1.0, 1.0, 1.0, 0.0, 0.0, 0.0, 0.0, 1.0, 0.6667, 0.5417, 0.6667, 0.0, 1.0, 0.0, 1.0, 1.0, 0.6667, 0.5417, 1.0, 0.0, 0.0, 1.0, 0.0, 0.5417, 0.6667, 0.5417, 0.0, 1.0, 0.6667, 0.5417, 1.0, 1.0, 0.0, 1.0, 1.0, 1.0, 1.0, 0.0, 0.0, 1.0, 1.0, 0.0, 0.0, 0.0, 1.0, 0.0, 0.0, 0.0, 0.0, 1.0, 1.0, 0.0, 0.0, 1.0, 1.0, 1.0, 0.0, 0.0, 0.0, 1.0, 0.2, 0.5238, 0.2, 0.2381, 0.0, 0.0, 0.2, 0.5238, 1.0, 1.0, 0.2, 0.5238, 0.0, 1.0, 1.0, 0.5238, 0.2, 0.5238, 1.0, 1.0, 1.0, 0.0, 0.2, 0.2381, 1.0, 0.2381, 1.0, 0.0, 0.0, 0.0, 0.2, 0.2381, 0.0, 0.0, 1.0, 1.0, 0.0, 1.0, 0.0, 0.0, 1.0, 0.0, 1.0, 1.0, 1.0, 0.0, 1.0, 1.0, 0.0, 1.0, 1.0, 0.0, 0.0, 1.0, 0.0, 0.0, 0.0, 0.0, 0.0, 1.0, 1.0, 1.0, 0.0, 0.0, 1.0, 1.0, 1.0, 0.0, 1.0, 1.0, 0.0, 1.0, 0.0, 0.0, 1.0, 1.0, 0.0, 0.0, 1.0, 0.0, 0.2, 0.5238, 1.0, 0.5238, 1.0, 1.0, 0.2, 0.5238, 1.0, 1.0, 0.0, 1.0, 0.2, 0.2381, 1.0, 0.0, 1.0, 0.2381, 0.0, 0.0, 0.2, 0.2381, 0.2, 0.5238, 0.0, 0.0, 0.2, 0.5238, 0.0, 1.0, 0.0, 0.0, 1.0, 0.0, 0.2, 0.2381, 1.0, 1.0, 1.0, 0.0, 0.0, 0.0, 1.0, 1.0, 0.0, 0.0, 0.0, 1.0, 0.6667, 0.5417, 1.0, 0.0, 0.6667, 0.0, 0.6667, 0.5417, 0.0, 0.5417, 0.0, 1.0, 1.0, 1.0, 0.6667, 0.5417, 0.0, 1.0, 1.0, 1.0, 1.0, 0.0, 0.6667, 0.5417, 1.0, 1.0, 1.0, 0.0, 0.0, 0.0, 1.0, 1.0, 0.0, 0.0, 0.0, 1.0, 1.0, 0.0, 1.0, 1.0, 0.0, 1.0, 1.0, 0.0, 0.0, 1.0, 0.0, 0.0, 0.0, 1.0, 1.0, 0.0, 0.0, 0.0, 0.0, 1.0, 1.0, 1.0, 1.0, 0.0, 1.0, 0.0, 1.0, 1.0, 0.0, 1.0, 1.0, 0.0, 0.0, 1.0, 0.0, 0.0, 1.0, 0.0, 0.0, 0.0, 0.0, 1.0, 1.0, 0.0, 0.0, 1.0, 1.0, 1.0, 1.0, 0.0, 0.0, 0.0, 0.0, 1.0, 1.0, 0.0, 0.0, 1.0, 1.0, 1.0, 0.0, 0.0, 1.0, 0.0, 1.0, 1.0, 0.0, 0.0, 1.0, 1.0, 0.0, 1.0, 1.0, 0.0, 0.0, 1.0, 0.0, 0.0, 1.0, 0.0, 1.0, 1.0, 0.0, 1.0, 0.0, 1.0, 1.0, 1.0, 1.0, 0.0, 0.0, 0.0, 0.0, 1.0, 1.0, 0.0, 0.0, 0.0, 1.0, 1.0, 1.0, 0.0, 0.0, 0.0, 0.0, 1.0, 1.0, 1.0, 0.0, 0.0, 1.0, 0.0, 1.0, 1.0, 0.0, 0.0, 1.0, 1.0, 0.0, 1.0, 0.0, 0.0, 1.0, 0.0, 1.0, 1.0, 0.0, 0.0, 1.0, 1.0, 0.0, 1.0, 1.0, 0.0, 0.0, 0.0, 0.0, 1.0, 1.0, 0.0, 0.0, 1.0, 1.0, 1.0, 0.0, 0.0, 1.0, 0.0, 1.0, 1.0, 0.0, 0.0, 1.0, 1.0, 0.0, 1.0, 0.0, 0.0, 1.0, 0.0, 1.0, 1.0, 0.0, 0.0, 1.0, 1.0, 0.0, 1.0, 1.0, 1.0, 0.0, 0.0, 0.0, 1.0, 1.0, 0.0, 0.0, 0.0, 1.0, 1.0, 0.0, 0.0, 1.0, 0.0, 1.0, 1.0, 0.0, 0.0, 1.0, 1.0, 0.0, 1.0, 1.0, 0.0, 0.0, 0.0, 0.0, 1.0, 1.0, 0.0, 0.0, 1.0, 1.0, 1.0, 0.0, 0.0, 0.0, 1.0, 1.0, 1.0, 0.0, 0.0, 1.0, 1.0, 1.0, 0.0, 1.0, 0.0, 0.0, 0.0, 0.0, 1.0, 1.0, 0.0, 0.0, 1.0, 1.0, 1.0, 0.0, 0.0, 1.0, 0.0, 1.0, 1.0, 0.0, 0.0, 1.0, 1.0, 0.0, 1.0, 0.0, 0.0, 1.0, 0.0, 1.0, 1.0, 0.0, 0.0, 1.0, 1.0, 0.0, 1.0, 0.0, 0.0, 0.0, 1.0, 1.0, 1.0, 0.0, 0.0, 1.0, 1.0, 1.0, 0.0, 1.0, 0.0, 0.0, 0.0, 0.0, 1.0, 1.0, 0.0, 0.0, 1.0, 1.0, 1.0, 0.0, 0.0, 1.0, 0.0, 1.0, 1.0, 0.0, 0.0, 1.0, 1.0, 0.0, 1.0, 1.0, 0.0, 0.0, 0.0, 0.0, 1.0, 1.0, 0.0, 0.0, 1.0, 1.0, 1.0, 0.0, 0.0, 1.0, 0.0, 1.0, 1.0, 0.0, 0.0, 1.0, 1.0, 0.0, 1.0, 0.0, 0.0, 0.0, 1.0, 1.0, 1.0, 0.0, 0.0, 1.0, 1.0, 1.0, 0.0, 0.0, 0.0, 1.0, 0.0, 1.0, 1.0, 0.0, 0.0, 1.0, 1.0, 0.0, 1.0, 0.0, 0.0, 1.0, 0.0, 1.0, 1.0, 0.0, 0.0, 1.0, 1.0, 0.0, 1.0, 0.0, 0.0, 1.0, 0.0, 1.0, 1.0, 0.0, 0.0, 1.0, 1.0, 0.0, 1.0, 1.0, 0.0, 0.0, 0.0, 0.0, 1.0, 1.0, 0.0, 0.0, 1.0, 1.0, 1.0, 0.0, 0.0, 1.0, 0.0, 1.0, 1.0, 0.0, 0.0, 1.0, 1.0, 0.0, 1.0, 0.0, 0.0, 1.0, 0.0, 1.0, 1.0, 0.0, 0.0, 1.0, 1.0, 0.0, 1.0, 1.0, 0.0, 0.0, 0.0, 0.0, 1.0, 1.0, 0.0, 0.0, 1.0, 1.0, 1.0, 1.0, 1.0, 0.0, 0.0, 0.0, 1.0, 1.0, 0.0, 0.0, 0.0, 1.0, 1.0, 0.0, 0.0, 1.0, 0.0, 1.0, 1.0, 0.0, 0.0, 1.0, 1.0, 0.0, 1.0, 0.9149, 0.4286, 0.9362, 0.4286, 1.0, 1.0, 1.0, 0.0, 1.0, 1.0, 0.9362, 0.4286, 0.9362, 0.2, 1.0, 0.0, 0.9362, 0.4286, 0.9149, 0.2, 1.0, 0.0, 0.9362, 0.2, 0.8298, 0.4286, 0.9149, 0.4286, 1.0, 1.0, 0.8085, 0.4286, 0.8298, 0.4286, 1.0, 1.0, 0.8298, 0.2, 0.9149, 0.2, 0.9149, 0.4286, 0.8298, 0.2, 0.9149, 0.4286, 0.8298, 0.4286, 0.8298, 0.2, 1.0, 0.0, 0.9149, 0.2, 0.8085, 0.2, 1.0, 0.0, 0.8298, 0.2, 0.7234, 0.4286, 0.8085, 0.4286, 1.0, 1.0, 0.7021, 0.4286, 0.7234, 0.4286, 1.0, 1.0, 0.7234, 0.2, 0.8085, 0.2, 0.8085, 0.4286, 0.7234, 0.2, 0.8085, 0.4286, 0.7234, 0.4286, 0.617, 0.4286, 0.7021, 0.4286, 1.0, 1.0, 0.5957, 0.4286, 0.617, 0.4286, 1.0, 1.0, 0.617, 0.2, 0.7021, 0.2, 0.7021, 0.4286, 0.617, 0.2, 0.7021, 0.4286, 0.617, 0.4286, 0.5106, 0.4286, 0.5957, 0.4286, 1.0, 1.0, 0.4894, 0.4286, 0.5106, 0.4286, 1.0, 1.0, 0.5106, 0.2, 0.5957, 0.2, 0.5957, 0.4286, 0.5106, 0.2, 0.5957, 0.4286, 0.5106, 0.4286, 0.4043, 0.4286, 0.4894, 0.2, 0.4894, 0.4286, 0.4043, 0.2, 0.4894, 0.2, 0.4043, 0.4286, 0.2979, 0.2, 0.383, 0.2, 0.383, 0.4286, 0.2979, 0.2, 0.383, 0.4286, 0.2979, 0.4286, 0.1915, 0.2, 0.2766, 0.4286, 0.1915, 0.4286, 0.1915, 0.2, 0.2766, 0.2, 0.2766, 0.4286, 0.0, 1.0, 0.1915, 0.4286, 0.2766, 0.4286, 0.0, 1.0, 0.1702, 0.4286, 0.1915, 0.4286, 0.0, 1.0, 0.2766, 0.4286, 0.2979, 0.4286, 0.0, 1.0, 0.383, 0.4286, 0.4043, 0.4286, 0.0, 1.0, 0.4043, 0.4286, 0.4894, 0.4286, 0.0, 1.0, 0.4894, 0.4286, 1.0, 1.0, 0.0, 1.0, 0.2979, 0.4286, 0.383, 0.4286, 0.08511, 0.4286, 0.1702, 0.4286, 0.0, 1.0, 0.06383, 0.4286, 0.08511, 0.4286, 0.0, 1.0, 0.08511, 0.2, 0.1702, 0.2, 0.1702, 0.4286, 0.08511, 0.2, 0.1702, 0.4286, 0.08511, 0.4286, 0.0, 0.0, 0.08511, 0.2, 0.06383, 0.2, 0.0, 0.0, 0.06383, 0.2, 0.06383, 0.4286, 0.0, 0.0, 0.1915, 0.2, 0.1702, 0.2, 0.0, 0.0, 0.1702, 0.2, 0.08511, 0.2, 0.0, 0.0, 0.06383, 0.4286, 0.0, 1.0, 0.0, 0.0, 1.0, 0.0, 0.1915, 0.2, 0.1915, 0.2, 1.0, 0.0, 0.2766, 0.2, 0.2766, 0.2, 1.0, 0.0, 0.2979, 0.2, 0.2979, 0.2, 1.0, 0.0, 0.383, 0.2, 0.383, 0.2, 1.0, 0.0, 0.4043, 0.2, 0.4043, 0.2, 1.0, 0.0, 0.4894, 0.2, 0.4894, 0.2, 1.0, 0.0, 0.5106, 0.2, 0.5106, 0.2, 1.0, 0.0, 0.5957, 0.2, 0.5957, 0.2, 1.0, 0.0, 0.617, 0.2, 0.617, 0.2, 1.0, 0.0, 0.7021, 0.2, 0.7021, 0.2, 1.0, 0.0, 0.7234, 0.2, 0.7234, 0.2, 1.0, 0.0, 0.8085, 0.2, 0.0, 1.0, 1.0, 1.0, 1.0, 0.0, 0.0, 0.0, 0.0, 1.0, 1.0, 0.0, 0.0, 1.0, 1.0, 1.0, 1.0, 0.0, 0.0, 0.0, 0.0, 1.0, 1.0, 0.0, 1.0, 0.7292, 0.0, 0.0, 0.0, 1.0, 1.0, 0.0, 0.0, 0.0, 1.0, 0.7292, 1.0, 0.7292, 0.0, 0.0, 0.0, 1.0, 1.0, 0.0, 0.0, 0.0, 1.0, 0.7292, 1.0, 0.7292, 0.0, 0.0, 0.0, 1.0, 1.0, 0.0, 0.0, 0.0, 1.0, 0.7292, 0.0, 1.0, 1.0, 0.0, 1.0, 1.0, 0.0, 0.0, 1.0, 0.0, 0.0, 1.0, 1.0, 0.0, 0.0, 0.0, 0.0, 1.0, 1.0, 0.0, 0.0, 1.0, 1.0, 1.0, 1.0, 0.7292, 0.0, 1.0, 0.0, 0.0, 1.0, 0.0, 1.0, 0.7292, 0.0, 0.0, 1.0, 0.0, 0.0, 0.0, 0.0, 1.0, 1.0, 0.0, 0.0, 1.0, 1.0, 1.0, 0.0, 1.0, 1.0, 0.0, 1.0, 1.0, 0.0, 0.0, 1.0, 0.0, 0.0, 1.0, 1.0, 0.0, 0.0, 0.0, 0.0, 1.0, 1.0, 0.0, 0.0, 1.0, 1.0, 1.0, 0.0, 1.0, 1.0, 0.0, 1.0, 1.0, 0.0, 0.0, 1.0, 0.0, 0.0, 1.0, 1.0, 0.7292, 0.0, 1.0, 0.0, 0.0, 1.0, 0.0, 1.0, 0.7292, 0.0, 0.0, 1.0, 0.0, 0.0, 0.0, 0.0, 1.0, 1.0, 0.0, 0.0, 1.0, 1.0, 1.0, 1.0, 0.7292, 0.0, 0.0, 0.0, 1.0, 1.0, 0.0, 0.0, 0.0, 1.0, 0.7292, 1.0, 0.7292, 0.0, 1.0, 0.0, 0.0, 1.0, 0.0, 1.0, 0.7292, 0.0, 0.0, 1.0, 0.7292, 0.0, 1.0, 0.0, 0.0, 1.0, 0.0, 1.0, 0.7292, 0.0, 0.0, 0.0, 1.0, 1.0, 0.0, 1.0, 1.0, 0.0, 0.0, 1.0, 0.0, 0.0, 1.0, 1.0, 0.7292, 0.0, 0.0, 0.0, 1.0, 1.0, 0.0, 0.0, 0.0, 1.0, 0.7292, 1.0, 0.7292, 0.0, 1.0, 0.0, 0.0, 1.0, 0.0, 1.0, 0.7292, 0.0, 0.0, 1.0, 0.0, 0.0, 0.0, 0.0, 1.0, 1.0, 0.0, 0.0, 1.0, 1.0, 1.0, 1.0, 0.7292, 0.0, 0.0, 0.0, 1.0, 1.0, 0.0, 0.0, 0.0, 1.0, 0.7292, 0.0, 1.0, 1.0, 0.0, 1.0, 1.0, 0.0, 0.0, 1.0, 0.0, 0.0, 1.0, 1.0, 0.0, 0.0, 0.0, 0.0, 1.0, 1.0, 0.0, 0.0, 1.0, 1.0, 1.0, 0.0, 1.0, 1.0, 0.0, 1.0, 1.0, 0.0, 0.0, 1.0, 0.0, 0.0, 1.0, 1.0, 0.7292, 0.0, 0.0, 0.0, 1.0, 1.0, 0.0, 0.0, 0.0, 1.0, 0.7292, 1.0, 0.0, 0.0, 0.0, 0.0, 1.0, 1.0, 0.0, 0.0, 1.0, 1.0, 1.0, 1.0, 0.7292, 0.0, 1.0, 0.0, 0.0, 1.0, 0.0, 1.0, 0.7292, 0.0, 0.0, 0.0, 1.0, 1.0, 0.0, 1.0, 1.0, 0.0, 0.0, 1.0, 0.0, 0.0, 1.0, 1.0, 0.7292, 0.0, 1.0, 0.0, 0.0, 1.0, 0.0, 1.0, 0.7292, 0.0, 0.0, 1.0, 0.7292, 0.0, 1.0, 0.0, 0.0, 1.0, 0.0, 1.0, 0.7292, 0.0, 0.0, 1.0, 0.0, 0.0, 0.0, 0.0, 1.0, 1.0, 0.0, 0.0, 1.0, 1.0, 1.0, 0.0, 1.0, 1.0, 0.0, 1.0, 1.0, 0.0, 0.0, 1.0, 0.0, 0.0, 1.0, 0.0, 1.0, 1.0, 0.0, 1.0, 1.0, 0.0, 0.0, 1.0, 0.0, 0.0, 1.0, 1.0, 0.7292, 0.0, 0.0, 0.0, 1.0, 1.0, 0.0, 0.0, 0.0, 1.0, 0.7292, 1.0, 0.7292, 0.0, 0.0, 0.0, 1.0, 1.0, 0.0, 0.0, 0.0, 1.0, 0.7292, 1.0, 0.7292, 0.0, 1.0, 0.0, 0.0, 1.0, 0.0, 1.0, 0.7292, 0.0, 0.0, 1.0, 0.0, 0.0, 0.0, 0.0, 1.0, 1.0, 0.0, 0.0, 1.0, 1.0, 1.0, 1.0, 0.0, 0.0, 0.0, 0.0, 1.0, 1.0, 0.0, 0.0, 1.0, 1.0, 1.0, 1.0, 0.0, 0.0, 0.0, 0.0, 1.0, 1.0, 0.0, 0.0, 1.0, 1.0, 1.0, 1.0, 0.0, 0.0, 0.0, 0.0, 1.0, 1.0, 0.0, 0.0, 1.0, 1.0, 1.0, 1.0, 0.0, 0.0, 0.0, 0.0, 1.0, 1.0, 0.0, 0.0, 1.0, 1.0, 1.0, 1.0, 0.0, 0.0, 0.0, 0.0, 1.0, 1.0, 0.0, 0.0, 1.0, 1.0, 1.0, 1.0, 0.0, 0.0, 0.0, 0.0, 1.0, 1.0, 0.0, 0.0, 1.0, 1.0, 1.0, 1.0, 0.0, 0.0, 0.0, 0.0, 1.0, 1.0, 0.0, 0.0, 1.0, 1.0, 1.0, 1.0, 0.0, 0.0, 0.0, 0.0, 1.0, 1.0, 0.0, 0.0, 1.0, 1.0, 1.0, 1.0, 0.0, 0.0, 0.0, 0.0, 1.0, 1.0, 0.0, 0.0, 1.0, 1.0, 1.0])
me_shape_9_indexedfaceset.materials.append(mat_plastic_case_beige)
me_shape_9_indexedfaceset.materials.append(mat_metal_pins)
me_shape_9_indexedfaceset.update()

# ---- objects
ob_shape_9_indexedfaceset = bpy.data.objects.new('SHAPE_9_IndexedFaceSet', me_shape_9_indexedfaceset)

# ---- transforms, parenting, visibility, modifiers, constraints
ob_shape_9_indexedfaceset.location = (0.0, -1.192e-07, -3.553e-15)
ob_shape_9_indexedfaceset.rotation_euler = (1.571, 0.0, -0.0)
ob_shape_9_indexedfaceset.scale = (2.54, 2.54, 2.54)
_m = ob_shape_9_indexedfaceset.modifiers.new('Bevel', 'BEVEL')
_m.segments = 3
_m = ob_shape_9_indexedfaceset.modifiers.new('Auto Smooth', 'NODES')
_m.node_group = ng_auto_smooth
_gi = [s.identifier for s in ng_auto_smooth.interface.items_tree if s.item_type == 'SOCKET' and s.in_out == 'INPUT']
_m[_gi[1]] = 0.5236  # Angle

# ---- collection membership
col_collection.objects.link(ob_shape_9_indexedfaceset)

# ---- scene / render settings (as saved in the file)
scene.frame_start = 1; scene.frame_end = 250; scene.frame_set(1)
scene.render.engine = 'BLENDER_EEVEE_NEXT'
scene.cycles.sampling_pattern = 'TABULATED_SOBOL'
scene.cycles.use_light_tree = False
scene.view_settings.view_transform = 'Filmic'
bpy.context.view_layer.update()

# ---- added for rendering (the .blend has no active camera and no usable light): camera, sun
cam_auto = bpy.data.cameras.new('AutoCamera')
cam_auto.lens = 50.0
cam_auto.sensor_width = 36.0
cam_auto.clip_end = 1000.0
ob_auto_camera = bpy.data.objects.new('AutoCamera', cam_auto)
scene.collection.objects.link(ob_auto_camera)
ob_auto_camera.location = (11.4303, -13.7168, 11.2342)
ob_auto_camera.rotation_euler = (1.09748, -7.21219e-08, 0.694738)
scene.camera = ob_auto_camera
light_auto_sun = bpy.data.lights.new('AutoSun', 'SUN')
light_auto_sun.energy = 3.0
light_auto_sun.angle = 0.0523599
ob_auto_sun = bpy.data.objects.new('AutoSun', light_auto_sun)
scene.collection.objects.link(ob_auto_sun)
ob_auto_sun.rotation_euler = (0.872665, 0.174533, 0.523599)
bpy.context.view_layer.update()
